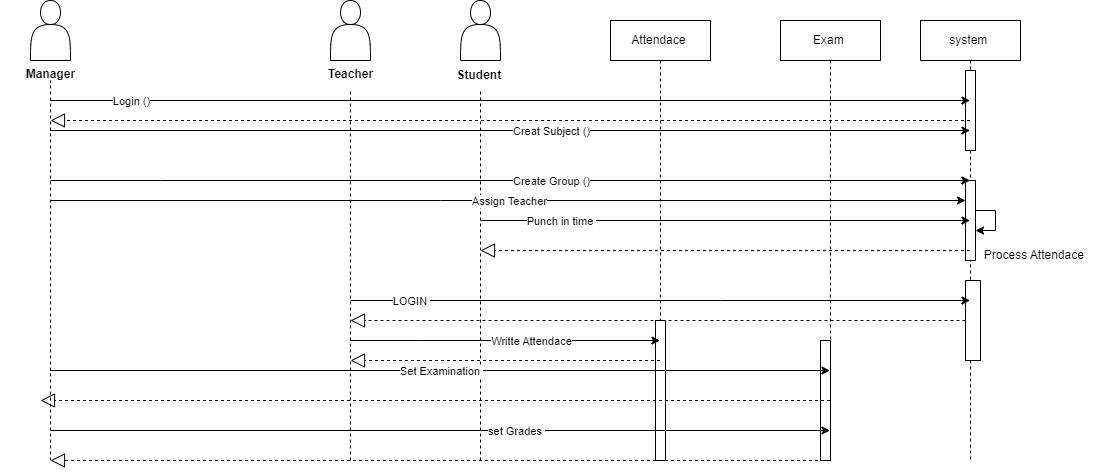

The diagram above was exported from draw.io. Its source (the exported page's mxGraphModel, read from the mxfile embedded in the PNG):
<mxGraphModel dx="880" dy="427" grid="1" gridSize="10" guides="1" tooltips="1" connect="1" arrows="1" fold="1" page="1" pageScale="1" pageWidth="850" pageHeight="1100" math="0" shadow="0">
  <root>
    <mxCell id="0" />
    <mxCell id="1" parent="0" />
    <mxCell id="aM9ryv3xv72pqoxQDRHE-5" value="Attendace&amp;nbsp;" style="shape=umlLifeline;perimeter=lifelinePerimeter;whiteSpace=wrap;html=1;container=0;dropTarget=0;collapsible=0;recursiveResize=0;outlineConnect=0;portConstraint=eastwest;newEdgeStyle={&quot;edgeStyle&quot;:&quot;elbowEdgeStyle&quot;,&quot;elbow&quot;:&quot;vertical&quot;,&quot;curved&quot;:0,&quot;rounded&quot;:0};" parent="1" vertex="1">
      <mxGeometry x="620" y="40" width="100" height="440" as="geometry" />
    </mxCell>
    <mxCell id="vz2gOWRPXKi3RDtmrLVf-118" value="" style="html=1;points=[];perimeter=orthogonalPerimeter;outlineConnect=0;targetShapes=umlLifeline;portConstraint=eastwest;newEdgeStyle={&quot;edgeStyle&quot;:&quot;elbowEdgeStyle&quot;,&quot;elbow&quot;:&quot;vertical&quot;,&quot;curved&quot;:0,&quot;rounded&quot;:0};" parent="aM9ryv3xv72pqoxQDRHE-5" vertex="1">
      <mxGeometry x="45" y="300" width="10" height="140" as="geometry" />
    </mxCell>
    <mxCell id="vz2gOWRPXKi3RDtmrLVf-1" value="" style="shape=actor;whiteSpace=wrap;html=1;" parent="1" vertex="1">
      <mxGeometry x="40" y="20" width="40" height="60" as="geometry" />
    </mxCell>
    <mxCell id="vz2gOWRPXKi3RDtmrLVf-2" value="" style="endArrow=none;dashed=1;html=1;rounded=0;" parent="1" edge="1">
      <mxGeometry width="50" height="50" relative="1" as="geometry">
        <mxPoint x="60" y="480" as="sourcePoint" />
        <mxPoint x="60" y="100" as="targetPoint" />
      </mxGeometry>
    </mxCell>
    <mxCell id="vz2gOWRPXKi3RDtmrLVf-13" value="Exam&amp;nbsp;" style="shape=umlLifeline;perimeter=lifelinePerimeter;whiteSpace=wrap;html=1;container=0;dropTarget=0;collapsible=0;recursiveResize=0;outlineConnect=0;portConstraint=eastwest;newEdgeStyle={&quot;edgeStyle&quot;:&quot;elbowEdgeStyle&quot;,&quot;elbow&quot;:&quot;vertical&quot;,&quot;curved&quot;:0,&quot;rounded&quot;:0};" parent="1" vertex="1">
      <mxGeometry x="790" y="40" width="100" height="440" as="geometry" />
    </mxCell>
    <mxCell id="vz2gOWRPXKi3RDtmrLVf-123" value="" style="html=1;points=[];perimeter=orthogonalPerimeter;outlineConnect=0;targetShapes=umlLifeline;portConstraint=eastwest;newEdgeStyle={&quot;edgeStyle&quot;:&quot;elbowEdgeStyle&quot;,&quot;elbow&quot;:&quot;vertical&quot;,&quot;curved&quot;:0,&quot;rounded&quot;:0};" parent="vz2gOWRPXKi3RDtmrLVf-13" vertex="1">
      <mxGeometry x="40" y="320" width="10" height="120" as="geometry" />
    </mxCell>
    <mxCell id="vz2gOWRPXKi3RDtmrLVf-21" value="" style="shape=actor;whiteSpace=wrap;html=1;" parent="1" vertex="1">
      <mxGeometry x="340" y="20" width="40" height="60" as="geometry" />
    </mxCell>
    <mxCell id="vz2gOWRPXKi3RDtmrLVf-22" value="" style="endArrow=none;dashed=1;html=1;rounded=0;" parent="1" target="vz2gOWRPXKi3RDtmrLVf-23" edge="1">
      <mxGeometry width="50" height="50" relative="1" as="geometry">
        <mxPoint x="360" y="480" as="sourcePoint" />
        <mxPoint x="229.5" y="100" as="targetPoint" />
      </mxGeometry>
    </mxCell>
    <mxCell id="vz2gOWRPXKi3RDtmrLVf-23" value="&lt;font style=&quot;font-size: 12px;&quot;&gt;Teacher&lt;/font&gt;" style="text;strokeColor=none;fillColor=none;html=1;fontSize=24;fontStyle=1;verticalAlign=middle;align=center;" parent="1" vertex="1">
      <mxGeometry x="310" y="70" width="100" height="40" as="geometry" />
    </mxCell>
    <mxCell id="vz2gOWRPXKi3RDtmrLVf-24" value="&lt;font style=&quot;font-size: 12px;&quot;&gt;Manager&lt;/font&gt;" style="text;strokeColor=none;fillColor=none;html=1;fontSize=24;fontStyle=1;verticalAlign=middle;align=center;" parent="1" vertex="1">
      <mxGeometry x="10" y="70" width="100" height="40" as="geometry" />
    </mxCell>
    <mxCell id="vz2gOWRPXKi3RDtmrLVf-68" value="" style="shape=actor;whiteSpace=wrap;html=1;" parent="1" vertex="1">
      <mxGeometry x="470" y="20" width="40" height="60" as="geometry" />
    </mxCell>
    <mxCell id="vz2gOWRPXKi3RDtmrLVf-70" value="" style="endArrow=none;dashed=1;html=1;rounded=0;" parent="1" source="vz2gOWRPXKi3RDtmrLVf-69" target="vz2gOWRPXKi3RDtmrLVf-68" edge="1">
      <mxGeometry width="50" height="50" relative="1" as="geometry">
        <mxPoint x="490" y="360" as="sourcePoint" />
        <mxPoint x="360" y="120" as="targetPoint" />
      </mxGeometry>
    </mxCell>
    <mxCell id="vz2gOWRPXKi3RDtmrLVf-89" value="" style="endArrow=none;dashed=1;html=1;rounded=0;" parent="1" target="vz2gOWRPXKi3RDtmrLVf-69" edge="1">
      <mxGeometry width="50" height="50" relative="1" as="geometry">
        <mxPoint x="490" y="480" as="sourcePoint" />
        <mxPoint x="490" y="80" as="targetPoint" />
      </mxGeometry>
    </mxCell>
    <mxCell id="vz2gOWRPXKi3RDtmrLVf-69" value="&lt;b&gt;Student&amp;nbsp;&lt;/b&gt;" style="text;html=1;align=center;verticalAlign=middle;resizable=0;points=[];autosize=1;strokeColor=none;fillColor=none;" parent="1" vertex="1">
      <mxGeometry x="455" y="80" width="70" height="30" as="geometry" />
    </mxCell>
    <mxCell id="vz2gOWRPXKi3RDtmrLVf-90" value="system&amp;nbsp;" style="shape=umlLifeline;perimeter=lifelinePerimeter;whiteSpace=wrap;html=1;container=0;dropTarget=0;collapsible=0;recursiveResize=0;outlineConnect=0;portConstraint=eastwest;newEdgeStyle={&quot;edgeStyle&quot;:&quot;elbowEdgeStyle&quot;,&quot;elbow&quot;:&quot;vertical&quot;,&quot;curved&quot;:0,&quot;rounded&quot;:0};" parent="1" vertex="1">
      <mxGeometry x="930" y="40" width="100" height="440" as="geometry" />
    </mxCell>
    <mxCell id="vz2gOWRPXKi3RDtmrLVf-109" value="" style="html=1;points=[];perimeter=orthogonalPerimeter;outlineConnect=0;targetShapes=umlLifeline;portConstraint=eastwest;newEdgeStyle={&quot;edgeStyle&quot;:&quot;elbowEdgeStyle&quot;,&quot;elbow&quot;:&quot;vertical&quot;,&quot;curved&quot;:0,&quot;rounded&quot;:0};" parent="vz2gOWRPXKi3RDtmrLVf-90" vertex="1">
      <mxGeometry x="45" y="50" width="10" height="80" as="geometry" />
    </mxCell>
    <mxCell id="vz2gOWRPXKi3RDtmrLVf-110" value="" style="html=1;points=[];perimeter=orthogonalPerimeter;outlineConnect=0;targetShapes=umlLifeline;portConstraint=eastwest;newEdgeStyle={&quot;edgeStyle&quot;:&quot;elbowEdgeStyle&quot;,&quot;elbow&quot;:&quot;vertical&quot;,&quot;curved&quot;:0,&quot;rounded&quot;:0};" parent="vz2gOWRPXKi3RDtmrLVf-90" vertex="1">
      <mxGeometry x="45" y="160" width="10" height="80" as="geometry" />
    </mxCell>
    <mxCell id="vz2gOWRPXKi3RDtmrLVf-111" value="" style="endArrow=classic;html=1;rounded=0;" parent="vz2gOWRPXKi3RDtmrLVf-90" source="vz2gOWRPXKi3RDtmrLVf-110" target="vz2gOWRPXKi3RDtmrLVf-110" edge="1">
      <mxGeometry width="50" height="50" relative="1" as="geometry">
        <mxPoint x="-270" y="200" as="sourcePoint" />
        <mxPoint x="-220" y="150" as="targetPoint" />
      </mxGeometry>
    </mxCell>
    <mxCell id="vz2gOWRPXKi3RDtmrLVf-115" value="" style="html=1;points=[];perimeter=orthogonalPerimeter;outlineConnect=0;targetShapes=umlLifeline;portConstraint=eastwest;newEdgeStyle={&quot;edgeStyle&quot;:&quot;elbowEdgeStyle&quot;,&quot;elbow&quot;:&quot;vertical&quot;,&quot;curved&quot;:0,&quot;rounded&quot;:0};" parent="vz2gOWRPXKi3RDtmrLVf-90" vertex="1">
      <mxGeometry x="45" y="260" width="15" height="80" as="geometry" />
    </mxCell>
    <mxCell id="vz2gOWRPXKi3RDtmrLVf-94" value="" style="endArrow=classic;html=1;rounded=0;" parent="1" target="vz2gOWRPXKi3RDtmrLVf-90" edge="1">
      <mxGeometry relative="1" as="geometry">
        <mxPoint x="60" y="120" as="sourcePoint" />
        <mxPoint x="510" y="210" as="targetPoint" />
      </mxGeometry>
    </mxCell>
    <mxCell id="vz2gOWRPXKi3RDtmrLVf-95" value="Login ()" style="edgeLabel;resizable=0;html=1;align=center;verticalAlign=middle;" parent="vz2gOWRPXKi3RDtmrLVf-94" connectable="0" vertex="1">
      <mxGeometry relative="1" as="geometry">
        <mxPoint x="-380" as="offset" />
      </mxGeometry>
    </mxCell>
    <mxCell id="vz2gOWRPXKi3RDtmrLVf-96" value="" style="endArrow=classic;html=1;rounded=0;" parent="1" target="vz2gOWRPXKi3RDtmrLVf-90" edge="1">
      <mxGeometry relative="1" as="geometry">
        <mxPoint x="60" y="150" as="sourcePoint" />
        <mxPoint x="210" y="150" as="targetPoint" />
      </mxGeometry>
    </mxCell>
    <mxCell id="vz2gOWRPXKi3RDtmrLVf-97" value="Creat Subject ()" style="edgeLabel;resizable=0;html=1;align=center;verticalAlign=middle;" parent="vz2gOWRPXKi3RDtmrLVf-96" connectable="0" vertex="1">
      <mxGeometry relative="1" as="geometry">
        <mxPoint x="40" as="offset" />
      </mxGeometry>
    </mxCell>
    <mxCell id="vz2gOWRPXKi3RDtmrLVf-98" value="" style="endArrow=classic;html=1;rounded=0;" parent="1" target="vz2gOWRPXKi3RDtmrLVf-90" edge="1">
      <mxGeometry relative="1" as="geometry">
        <mxPoint x="60" y="200" as="sourcePoint" />
        <mxPoint x="205" y="200" as="targetPoint" />
        <Array as="points">
          <mxPoint x="170" y="200" />
        </Array>
      </mxGeometry>
    </mxCell>
    <mxCell id="vz2gOWRPXKi3RDtmrLVf-99" value="Create Group ()" style="edgeLabel;resizable=0;html=1;align=center;verticalAlign=middle;" parent="vz2gOWRPXKi3RDtmrLVf-98" connectable="0" vertex="1">
      <mxGeometry relative="1" as="geometry">
        <mxPoint x="40" as="offset" />
      </mxGeometry>
    </mxCell>
    <mxCell id="vz2gOWRPXKi3RDtmrLVf-103" value="" style="endArrow=classic;html=1;rounded=0;" parent="1" target="vz2gOWRPXKi3RDtmrLVf-110" edge="1">
      <mxGeometry relative="1" as="geometry">
        <mxPoint x="60" y="220" as="sourcePoint" />
        <mxPoint x="1019.5" y="220" as="targetPoint" />
        <Array as="points">
          <mxPoint x="450" y="220" />
        </Array>
      </mxGeometry>
    </mxCell>
    <mxCell id="vz2gOWRPXKi3RDtmrLVf-104" value="Assign Teacher" style="edgeLabel;resizable=0;html=1;align=center;verticalAlign=middle;" parent="vz2gOWRPXKi3RDtmrLVf-103" connectable="0" vertex="1">
      <mxGeometry relative="1" as="geometry" />
    </mxCell>
    <mxCell id="vz2gOWRPXKi3RDtmrLVf-107" value="" style="endArrow=classic;html=1;rounded=0;" parent="1" target="vz2gOWRPXKi3RDtmrLVf-90" edge="1">
      <mxGeometry relative="1" as="geometry">
        <mxPoint x="490" y="240" as="sourcePoint" />
        <mxPoint x="500" y="210" as="targetPoint" />
      </mxGeometry>
    </mxCell>
    <mxCell id="vz2gOWRPXKi3RDtmrLVf-108" value="Punch in time&amp;nbsp;" style="edgeLabel;resizable=0;html=1;align=center;verticalAlign=middle;" parent="vz2gOWRPXKi3RDtmrLVf-107" connectable="0" vertex="1">
      <mxGeometry relative="1" as="geometry">
        <mxPoint x="-165" as="offset" />
      </mxGeometry>
    </mxCell>
    <mxCell id="vz2gOWRPXKi3RDtmrLVf-112" value="Process Attendace&amp;nbsp;" style="text;html=1;align=center;verticalAlign=middle;resizable=0;points=[];autosize=1;strokeColor=none;fillColor=none;" parent="1" vertex="1">
      <mxGeometry x="980" y="260" width="130" height="30" as="geometry" />
    </mxCell>
    <mxCell id="vz2gOWRPXKi3RDtmrLVf-113" value="" style="endArrow=classic;html=1;rounded=0;" parent="1" target="vz2gOWRPXKi3RDtmrLVf-90" edge="1">
      <mxGeometry relative="1" as="geometry">
        <mxPoint x="360" y="320" as="sourcePoint" />
        <mxPoint x="730" y="290" as="targetPoint" />
        <Array as="points">
          <mxPoint x="730" y="320" />
        </Array>
      </mxGeometry>
    </mxCell>
    <mxCell id="vz2gOWRPXKi3RDtmrLVf-114" value="LOGIN&amp;nbsp;" style="edgeLabel;resizable=0;html=1;align=center;verticalAlign=middle;" parent="vz2gOWRPXKi3RDtmrLVf-113" connectable="0" vertex="1">
      <mxGeometry relative="1" as="geometry">
        <mxPoint x="-250" as="offset" />
      </mxGeometry>
    </mxCell>
    <mxCell id="vz2gOWRPXKi3RDtmrLVf-116" value="" style="endArrow=classic;html=1;rounded=0;" parent="1" target="aM9ryv3xv72pqoxQDRHE-5" edge="1">
      <mxGeometry relative="1" as="geometry">
        <mxPoint x="360" y="360" as="sourcePoint" />
        <mxPoint x="720" y="260" as="targetPoint" />
        <Array as="points">
          <mxPoint x="430" y="360" />
        </Array>
      </mxGeometry>
    </mxCell>
    <mxCell id="vz2gOWRPXKi3RDtmrLVf-117" value="Writte Attendace" style="edgeLabel;resizable=0;html=1;align=center;verticalAlign=middle;" parent="vz2gOWRPXKi3RDtmrLVf-116" connectable="0" vertex="1">
      <mxGeometry relative="1" as="geometry">
        <mxPoint x="25" as="offset" />
      </mxGeometry>
    </mxCell>
    <mxCell id="vz2gOWRPXKi3RDtmrLVf-119" value="" style="endArrow=classic;html=1;rounded=0;" parent="1" target="vz2gOWRPXKi3RDtmrLVf-13" edge="1">
      <mxGeometry relative="1" as="geometry">
        <mxPoint x="60" y="390" as="sourcePoint" />
        <mxPoint x="480" y="290" as="targetPoint" />
      </mxGeometry>
    </mxCell>
    <mxCell id="vz2gOWRPXKi3RDtmrLVf-120" value="Set Examination&amp;nbsp;" style="edgeLabel;resizable=0;html=1;align=center;verticalAlign=middle;" parent="vz2gOWRPXKi3RDtmrLVf-119" connectable="0" vertex="1">
      <mxGeometry relative="1" as="geometry" />
    </mxCell>
    <mxCell id="vz2gOWRPXKi3RDtmrLVf-130" value="" style="endArrow=block;dashed=1;endFill=0;endSize=12;html=1;rounded=0;" parent="1" source="vz2gOWRPXKi3RDtmrLVf-90" edge="1">
      <mxGeometry width="160" relative="1" as="geometry">
        <mxPoint x="249" y="300" as="sourcePoint" />
        <mxPoint x="60" y="140" as="targetPoint" />
      </mxGeometry>
    </mxCell>
    <mxCell id="vz2gOWRPXKi3RDtmrLVf-131" value="" style="endArrow=block;dashed=1;endFill=0;endSize=12;html=1;rounded=0;" parent="1" source="vz2gOWRPXKi3RDtmrLVf-90" edge="1">
      <mxGeometry width="160" relative="1" as="geometry">
        <mxPoint x="259" y="310" as="sourcePoint" />
        <mxPoint x="490" y="270" as="targetPoint" />
      </mxGeometry>
    </mxCell>
    <mxCell id="vz2gOWRPXKi3RDtmrLVf-132" value="" style="endArrow=block;dashed=1;endFill=0;endSize=12;html=1;rounded=0;" parent="1" source="vz2gOWRPXKi3RDtmrLVf-115" edge="1">
      <mxGeometry width="160" relative="1" as="geometry">
        <mxPoint x="960" y="330" as="sourcePoint" />
        <mxPoint x="360" y="340" as="targetPoint" />
      </mxGeometry>
    </mxCell>
    <mxCell id="vz2gOWRPXKi3RDtmrLVf-133" value="" style="endArrow=block;dashed=1;endFill=0;endSize=12;html=1;rounded=0;" parent="1" source="aM9ryv3xv72pqoxQDRHE-5" edge="1">
      <mxGeometry width="160" relative="1" as="geometry">
        <mxPoint x="279" y="330" as="sourcePoint" />
        <mxPoint x="360" y="380" as="targetPoint" />
      </mxGeometry>
    </mxCell>
    <mxCell id="vz2gOWRPXKi3RDtmrLVf-134" value="" style="endArrow=block;dashed=1;endFill=0;endSize=12;html=1;rounded=0;" parent="1" source="vz2gOWRPXKi3RDtmrLVf-13" edge="1">
      <mxGeometry width="160" relative="1" as="geometry">
        <mxPoint x="289" y="340" as="sourcePoint" />
        <mxPoint x="50" y="420" as="targetPoint" />
      </mxGeometry>
    </mxCell>
    <mxCell id="vz2gOWRPXKi3RDtmrLVf-135" value="" style="endArrow=classic;html=1;rounded=0;" parent="1" target="vz2gOWRPXKi3RDtmrLVf-13" edge="1">
      <mxGeometry relative="1" as="geometry">
        <mxPoint x="60" y="450" as="sourcePoint" />
        <mxPoint x="600" y="300" as="targetPoint" />
      </mxGeometry>
    </mxCell>
    <mxCell id="vz2gOWRPXKi3RDtmrLVf-136" value="set Grades&amp;nbsp;" style="edgeLabel;resizable=0;html=1;align=center;verticalAlign=middle;" parent="vz2gOWRPXKi3RDtmrLVf-135" connectable="0" vertex="1">
      <mxGeometry relative="1" as="geometry">
        <mxPoint x="75" as="offset" />
      </mxGeometry>
    </mxCell>
    <mxCell id="vz2gOWRPXKi3RDtmrLVf-137" value="" style="endArrow=block;dashed=1;endFill=0;endSize=12;html=1;rounded=0;" parent="1" source="vz2gOWRPXKi3RDtmrLVf-13" edge="1">
      <mxGeometry width="160" relative="1" as="geometry">
        <mxPoint x="299" y="350" as="sourcePoint" />
        <mxPoint x="60" y="480" as="targetPoint" />
      </mxGeometry>
    </mxCell>
  </root>
</mxGraphModel>